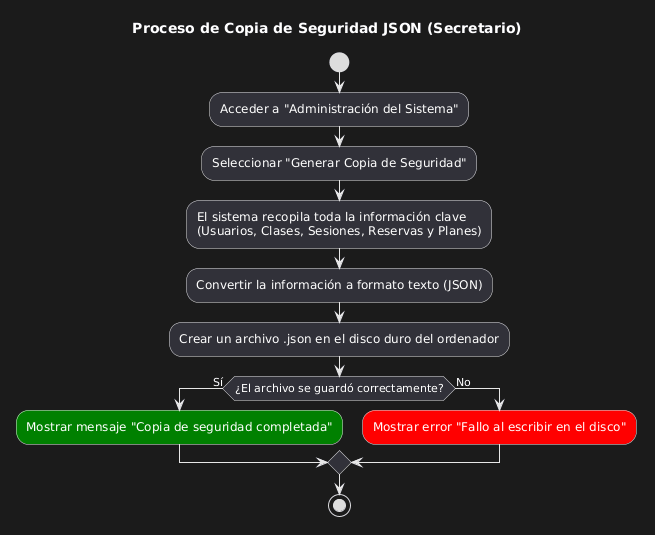

The diagram above was rendered by PlantUML. Its source (embedded in the PNG):
@startuml
title Proceso de Copia de Seguridad JSON (Secretario)

start

:Acceder a "Administración del Sistema";
:Seleccionar "Generar Copia de Seguridad";

:El sistema recopila toda la información clave 
(Usuarios, Clases, Sesiones, Reservas y Planes);
:Convertir la información a formato texto (JSON);
:Crear un archivo .json en el disco duro del ordenador;

if (¿El archivo se guardó correctamente?) then (Sí)
  :Mostrar mensaje "Copia de seguridad completada"; <<#green>>
else (No)
  :Mostrar error "Fallo al escribir en el disco"; <<#red>>
endif

stop
@enduml